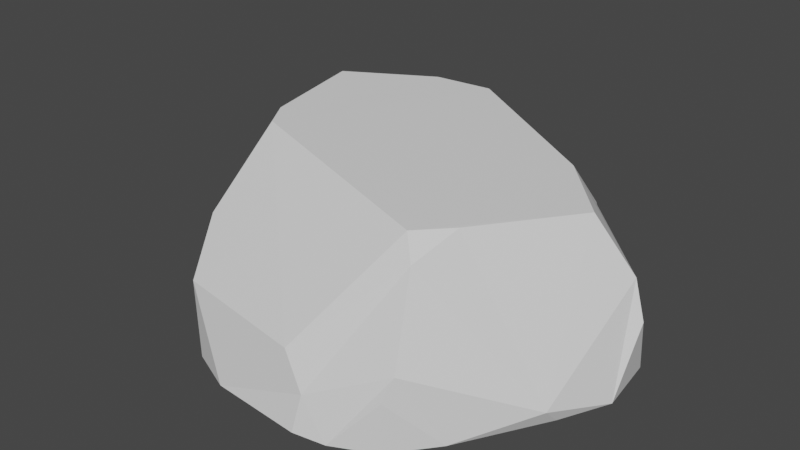 # Source: track_chip.blend  (saved by Blender 2.91.10; exported with 4.5.12 LTS)
import bpy
from mathutils import Matrix  # noqa: F401  (used for matrix-valued properties, if any)

bpy.ops.wm.read_factory_settings(use_empty=True)
scene = bpy.context.scene
scene.name = 'Scene'

# ---- collections
col_collection = bpy.data.collections.new('Collection'); scene.collection.children.link(col_collection)

# ---- materials (node trees are filled in below, after node groups)
mat_default_obj = bpy.data.materials.new('Default OBJ')
mat_default_obj.use_transparent_shadow = False

# ---- material node trees
mat_default_obj.use_nodes = True; mat_default_obj.node_tree.nodes.clear()
_N = mat_default_obj.node_tree.nodes; _L = mat_default_obj.node_tree.links
n0 = _N.new('ShaderNodeBsdfPrincipled'); n0.name = 'Principled BSDF'; n0.location = (10, 300)
n0.distribution = 'GGX'
n0.subsurface_method = 'BURLEY'
n0.inputs[3].default_value = 1.45
n0.inputs[27].default_value = (0.0, 0.0, 0.0, 1.0)
n0.inputs[28].default_value = 1.0
n1 = _N.new('ShaderNodeOutputMaterial'); n1.name = 'Material Output'; n1.location = (300, 300)
_L.new(n0.outputs[0], n1.inputs[0])
n1.is_active_output = True

# ---- world
world_world = bpy.data.worlds.new('World'); scene.world = world_world
world_world.use_nodes = True; world_world.node_tree.nodes.clear()
_N = world_world.node_tree.nodes; _L = world_world.node_tree.links
n0 = _N.new('ShaderNodeOutputWorld'); n0.name = 'World Output'; n0.location = (300, 300)
n1 = _N.new('ShaderNodeBackground'); n1.name = 'Background'; n1.location = (10, 300)
n1.inputs[0].default_value = (0.05088, 0.05088, 0.05088, 1.0)
_L.new(n1.outputs[0], n0.inputs[0])
n0.is_active_output = True
world_world.color = (0.05088, 0.05088, 0.05088)
world_world.use_sun_shadow = False
world_world.sun_shadow_jitter_overblur = 0.0

# ---- meshes
me_chip = bpy.data.meshes.new('chip')
me_chip.from_pydata([(0.4099, 0.5161, -0.4751), (-0.2555, 0.3664, -0.5762), (0.1569, 0.754, -0.1109), (0.5028, -0.3608, 0.05973), (0.5396, -0.2834, -0.2921), (0.8676, -0.02829, -0.1038), (0.5044, 0.6833, -0.1255), (0.6003, 0.572, 0.1233), (0.7744, 0.3328, 0.0629), (-0.456, 0.2928, -0.3522), (-0.5736, -0.1901, -0.3252), (-0.5049, 0.3673, 0.008882), (-0.5025, -0.455, -0.06043), (0.1308, -0.5052, -0.3125), (0.2964, -0.5213, 0.1222), (-0.1416, -0.3215, -0.558), (-0.5736, -0.1901, -0.3252), (-0.3685, -0.08009, -0.5934), (0.5092, -0.1693, -0.46), (0.02431, -0.3939, -0.5336), (-0.2555, 0.3664, -0.5762), (0.6984, 0.01815, -0.4312), (-0.1416, -0.3215, -0.558), (0.4099, 0.5161, -0.4751), (-0.3046, 0.2801, -0.5836), (-0.3685, -0.08009, -0.5934), (0.494, 0.3913, -0.462), (0.5044, 0.6833, -0.1255), (0.2346, 0.7742, 0.005039), (0.3388, 0.7891, 0.122), (0.494, 0.3913, -0.462), (0.7744, 0.3328, 0.0629), (0.6984, 0.01815, -0.4312), (0.6015, -0.2952, 0.1216), (0.8676, -0.02829, -0.1038), (0.8297, -0.1214, 0.1211), (0.1308, -0.5052, -0.3125), (0.02431, -0.3939, -0.5336), (0.5092, -0.1693, -0.46), (0.1308, -0.5052, -0.3125), (-0.5025, -0.455, -0.06043), (-0.5249, -0.3352, -0.302), (-0.5025, -0.455, -0.06043), (-0.6735, -0.3278, -0.0353), (-0.5249, -0.3352, -0.302), (-0.6284, 0.02089, 0.124), (-0.5049, 0.3673, 0.008882), (-0.6735, -0.3278, -0.0353), (-0.4542, 0.2662, 0.1236), (-0.5049, 0.3673, 0.008882), (-0.6284, 0.02089, 0.124), (0.1569, 0.754, -0.1109), (-0.3509, 0.5515, -0.301), (-0.3168, 0.6816, -0.1242), (0.8591, 0.101, 0.1204), (0.8297, -0.1214, 0.1211), (0.8676, -0.02829, -0.1038), (-0.1074, 0.7815, 0.123), (0.2237, 0.8082, 0.122), (0.2346, 0.7742, 0.005039), (0.1569, 0.754, -0.1109), (-0.3168, 0.6816, -0.1242), (-0.1074, 0.7815, 0.123), (-0.6284, 0.02089, 0.124), (-0.6735, -0.3278, -0.0353), (-0.7201, -0.3527, 0.1242), (0.5396, -0.2834, -0.2921), (0.5092, -0.1693, -0.46), (0.8214, -0.0434, -0.2326), (0.6984, 0.01815, -0.4312), (0.7744, 0.3328, 0.0629), (0.8214, -0.0434, -0.2326), (-0.3685, -0.08009, -0.5934), (-0.5736, -0.1901, -0.3252), (-0.456, 0.2928, -0.3522), (-0.3685, -0.08009, -0.5934), (-0.456, 0.2928, -0.3522), (-0.3046, 0.2801, -0.5836), (-0.2555, 0.3664, -0.5762), (-0.3509, 0.5515, -0.301), (0.1569, 0.754, -0.1109), (-0.6176, -0.4058, 0.1174), (-0.7201, -0.3527, 0.1242), (-0.6735, -0.3278, -0.0353), (-0.3536, -0.4667, 0.1235), (-0.5025, -0.455, -0.06043), (0.2964, -0.5213, 0.1222), (0.2323, -0.5065, -0.1601), (0.5187, -0.3162, -0.2831), (0.5028, -0.3608, 0.05973), (0.5092, -0.1693, -0.46), (0.5187, -0.3162, -0.2831), (0.2247, -0.5206, -0.2287), (0.6003, 0.572, 0.1233), (0.7755, 0.2751, 0.1213), (0.7744, 0.3328, 0.0629), (0.8214, -0.0434, -0.2326), (0.7744, 0.3328, 0.0629), (0.8591, 0.101, 0.1204), (-0.7201, -0.3527, 0.1242), (-0.6176, -0.4058, 0.1174), (-0.3536, -0.4667, 0.1235), (0.5092, -0.1693, -0.46), (0.6984, 0.01815, -0.4312), (0.8214, -0.0434, -0.2326), (-0.3168, 0.6816, -0.1242), (-0.2713, 0.7111, 0.1233), (-0.1074, 0.7815, 0.123), (-0.5249, -0.3352, -0.302), (-0.1416, -0.3215, -0.558), (0.1308, -0.5052, -0.3125), (-0.5249, -0.3352, -0.302), (-0.5736, -0.1901, -0.3252), (-0.1416, -0.3215, -0.558), (0.4853, 0.7189, -0.04926), (0.5044, 0.6833, -0.1255), (0.3388, 0.7891, 0.122), (0.2964, -0.5213, 0.1222), (0.2323, -0.5065, -0.1601), (0.5028, -0.3608, 0.05973), (-0.2713, 0.7111, 0.1233), (-0.3168, 0.6816, -0.1242), (-0.5049, 0.3673, 0.008882), (-0.3168, 0.6816, -0.1242), (-0.3509, 0.5515, -0.301), (-0.5049, 0.3673, 0.008882), (0.4853, 0.7189, -0.04926), (0.6003, 0.572, 0.1233), (0.5044, 0.6833, -0.1255), (0.3388, 0.7891, 0.122), (0.4819, 0.7203, 0.1218), (0.4853, 0.7189, -0.04926), (0.02431, -0.3939, -0.5336), (0.1308, -0.5052, -0.3125), (-0.1416, -0.3215, -0.558), (0.4819, 0.7203, 0.1218), (0.6003, 0.572, 0.1233), (0.4853, 0.7189, -0.04926), (-0.3509, 0.5515, -0.301), (-0.3046, 0.2801, -0.5836), (-0.456, 0.2928, -0.3522), (-0.3509, 0.5515, -0.301), (-0.456, 0.2928, -0.3522), (-0.5049, 0.3673, 0.008882), (0.5396, -0.2834, -0.2921), (0.8214, -0.0434, -0.2326), (0.8676, -0.02829, -0.1038), (0.8676, -0.02829, -0.1038), (0.8214, -0.0434, -0.2326), (0.8591, 0.101, 0.1204), (0.2346, 0.7742, 0.005039), (0.2237, 0.8082, 0.122), (0.3388, 0.7891, 0.122), (-0.3633, 0.5849, 0.1235), (-0.5049, 0.3673, 0.008882), (-0.3672, 0.4396, 0.1235), (-0.3046, 0.2801, -0.5836), (-0.3509, 0.5515, -0.301), (-0.2555, 0.3664, -0.5762), (-0.3536, -0.4667, 0.1235), (-0.6176, -0.4058, 0.1174), (-0.5025, -0.455, -0.06043), (-0.5025, -0.455, -0.06043), (-0.6176, -0.4058, 0.1174), (-0.6735, -0.3278, -0.0353), (-0.5049, 0.3673, 0.008882), (-0.3633, 0.5849, 0.1235), (-0.2713, 0.7111, 0.1233), (0.5044, 0.6833, -0.1255), (0.4519, 0.5515, -0.3965), (0.2346, 0.7742, 0.005039), (0.7744, 0.3328, 0.0629), (0.4519, 0.5515, -0.3965), (0.5044, 0.6833, -0.1255), (0.1308, -0.5052, -0.3125), (0.5092, -0.1693, -0.46), (0.2247, -0.5206, -0.2287), (0.2964, -0.5213, 0.1222), (0.1308, -0.5052, -0.3125), (0.2323, -0.5065, -0.1601), (-0.4542, 0.2662, 0.1236), (-0.3672, 0.4396, 0.1235), (-0.5049, 0.3673, 0.008882), (0.1569, 0.754, -0.1109), (0.4519, 0.5515, -0.3965), (0.4099, 0.5161, -0.4751), (0.4519, 0.5515, -0.3965), (0.7744, 0.3328, 0.0629), (0.494, 0.3913, -0.462), (0.5028, -0.3608, 0.05973), (0.5187, -0.3162, -0.2831), (0.5396, -0.2834, -0.2921), (0.5187, -0.3162, -0.2831), (0.5092, -0.1693, -0.46), (0.5396, -0.2834, -0.2921), (-0.5736, -0.1901, -0.3252), (-0.6735, -0.3278, -0.0353), (-0.5049, 0.3673, 0.008882), (-0.5249, -0.3352, -0.302), (-0.6735, -0.3278, -0.0353), (-0.5736, -0.1901, -0.3252), (0.4099, 0.5161, -0.4751), (0.4519, 0.5515, -0.3965), (0.494, 0.3913, -0.462), (0.6015, -0.2952, 0.1216), (0.2964, -0.5213, 0.1222), (0.5028, -0.3608, 0.05973), (0.6015, -0.2952, 0.1216), (0.5028, -0.3608, 0.05973), (0.8676, -0.02829, -0.1038), (0.4519, 0.5515, -0.3965), (0.1569, 0.754, -0.1109), (0.2346, 0.7742, 0.005039), (0.2346, 0.7742, 0.005039), (0.1569, 0.754, -0.1109), (-0.1074, 0.7815, 0.123), (0.2247, -0.5206, -0.2287), (0.5187, -0.3162, -0.2831), (0.2323, -0.5065, -0.1601), (0.1308, -0.5052, -0.3125), (0.2247, -0.5206, -0.2287), (0.2323, -0.5065, -0.1601), (0.7744, 0.3328, 0.0629), (0.7755, 0.2751, 0.1213), (0.8591, 0.101, 0.1204), (-0.3536, -0.4667, 0.1235), (0.2964, -0.5213, 0.1222), (0.1884, -0.4122, 0.1238), (-0.2382, -0.3926, 0.124), (0.2964, -0.5213, 0.1222), (0.6015, -0.2952, 0.1216), (0.4776, -0.2795, 0.1237), (0.1884, -0.4122, 0.1238), (0.6015, -0.2952, 0.1216), (0.8297, -0.1214, 0.1211), (0.6645, -0.128, 0.1236), (0.4776, -0.2795, 0.1237), (0.8297, -0.1214, 0.1211), (0.8591, 0.101, 0.1204), (0.7177, 0.03744, 0.1235), (0.6645, -0.128, 0.1236), (0.8591, 0.101, 0.1204), (0.7755, 0.2751, 0.1213), (0.6913, 0.1557, 0.1236), (0.7177, 0.03744, 0.1235), (0.7755, 0.2751, 0.1213), (0.6003, 0.572, 0.1233), (0.519, 0.4743, 0.1238), (0.6913, 0.1557, 0.1236), (0.6003, 0.572, 0.1233), (0.4819, 0.7203, 0.1218), (0.3716, 0.6257, 0.1237), (0.519, 0.4743, 0.1238), (0.4819, 0.7203, 0.1218), (0.3388, 0.7891, 0.122), (0.2789, 0.6596, 0.1237), (0.3716, 0.6257, 0.1237), (0.3388, 0.7891, 0.122), (0.2237, 0.8082, 0.122), (0.1512, 0.6705, 0.1238), (0.2789, 0.6596, 0.1237), (0.2237, 0.8082, 0.122), (-0.1074, 0.7815, 0.123), (-0.06363, 0.6458, 0.1239), (0.1512, 0.6705, 0.1238), (-0.1074, 0.7815, 0.123), (-0.2713, 0.7111, 0.1233), (-0.2119, 0.5824, 0.1239), (-0.06363, 0.6458, 0.1239), (-0.2713, 0.7111, 0.1233), (-0.3633, 0.5849, 0.1235), (-0.3005, 0.4775, 0.124), (-0.2119, 0.5824, 0.1239), (-0.3633, 0.5849, 0.1235), (-0.3672, 0.4396, 0.1235), (-0.3434, 0.3456, 0.124), (-0.3005, 0.4775, 0.124), (-0.3672, 0.4396, 0.1235), (-0.4542, 0.2662, 0.1236), (-0.4167, 0.1822, 0.124), (-0.3434, 0.3456, 0.124), (-0.4542, 0.2662, 0.1236), (-0.6284, 0.02089, 0.124), (-0.5112, -0.02921, 0.1241), (-0.4167, 0.1822, 0.124), (-0.6284, 0.02089, 0.124), (-0.7201, -0.3527, 0.1242), (-0.5077, -0.2759, 0.1241), (-0.5112, -0.02921, 0.1241), (-0.7201, -0.3527, 0.1242), (-0.3536, -0.4667, 0.1235), (-0.2382, -0.3926, 0.124), (-0.5077, -0.2759, 0.1241), (-0.2382, -0.3926, 0.124), (0.1884, -0.4122, 0.1238), (0.519, 0.4743, 0.1238), (-0.5077, -0.2759, 0.1241), (0.1884, -0.4122, 0.1238), (0.4776, -0.2795, 0.1237), (0.519, 0.4743, 0.1238), (0.4776, -0.2795, 0.1237), (0.6645, -0.128, 0.1236), (0.519, 0.4743, 0.1238), (0.6645, -0.128, 0.1236), (0.7177, 0.03744, 0.1235), (0.519, 0.4743, 0.1238), (0.7177, 0.03744, 0.1235), (0.6913, 0.1557, 0.1236), (0.519, 0.4743, 0.1238), (0.3716, 0.6257, 0.1237), (0.2789, 0.6596, 0.1237), (0.519, 0.4743, 0.1238), (0.2789, 0.6596, 0.1237), (0.1512, 0.6705, 0.1238), (0.519, 0.4743, 0.1238), (-0.06363, 0.6458, 0.1239), (-0.06363, 0.6458, 0.1239), (-0.2119, 0.5824, 0.1239), (0.519, 0.4743, 0.1238), (-0.2119, 0.5824, 0.1239), (-0.3005, 0.4775, 0.124), (0.519, 0.4743, 0.1238), (-0.3005, 0.4775, 0.124), (-0.3434, 0.3456, 0.124), (0.519, 0.4743, 0.1238), (-0.4167, 0.1822, 0.124), (-0.5112, -0.02921, 0.1241), (-0.5112, -0.02921, 0.1241), (-0.5077, -0.2759, 0.1241), (0.519, 0.4743, 0.1238)], [], [(0, 1, 2), (3, 4, 5), (6, 7, 8), (9, 10, 11), (12, 13, 14), (15, 16, 17), (18, 19, 20), (18, 20, 21), (20, 19, 22), (20, 23, 21), (20, 22, 24), (22, 25, 24), (21, 23, 26), (27, 28, 29), (30, 31, 32), (33, 34, 35), (36, 37, 38), (39, 40, 41), (42, 43, 44), (45, 46, 47), (48, 49, 50), (51, 52, 53), (54, 55, 56), (57, 58, 59), (60, 61, 62), (63, 64, 65), (66, 67, 68), (69, 70, 71), (72, 73, 74), (75, 76, 77), (78, 79, 80), (81, 82, 83), (84, 85, 86), (87, 88, 89), (90, 91, 92), (93, 94, 95), (96, 97, 98), (99, 100, 101), (102, 103, 104), (105, 106, 107), (108, 109, 110), (111, 112, 113), (114, 115, 116), (117, 118, 119), (120, 121, 122), (123, 124, 125), (126, 127, 128), (129, 130, 131), (132, 133, 134), (135, 136, 137), (138, 139, 140), (141, 142, 143), (144, 145, 146), (147, 148, 149), (150, 151, 152), (153, 154, 155), (156, 157, 158), (159, 160, 161), (162, 163, 164), (165, 166, 167), (168, 169, 170), (171, 172, 173), (174, 175, 176), (177, 178, 179), (180, 181, 182), (183, 184, 185), (186, 187, 188), (189, 190, 191), (192, 193, 194), (195, 196, 197), (198, 199, 200), (201, 202, 203), (204, 205, 206), (207, 208, 209), (210, 211, 212), (213, 214, 215), (216, 217, 218), (219, 220, 221), (222, 223, 224), (225, 226, 227), (225, 227, 228), (229, 230, 231), (229, 231, 232), (233, 234, 235), (233, 235, 236), (237, 238, 239), (237, 239, 240), (241, 242, 243), (241, 243, 244), (245, 246, 247), (245, 247, 248), (249, 250, 251), (249, 251, 252), (253, 254, 255), (253, 255, 256), (257, 258, 259), (257, 259, 260), (261, 262, 263), (261, 263, 264), (265, 266, 267), (265, 267, 268), (269, 270, 271), (269, 271, 272), (273, 274, 275), (273, 275, 276), (277, 278, 279), (277, 279, 280), (281, 282, 283), (281, 283, 284), (285, 286, 287), (285, 287, 288), (289, 290, 291), (289, 291, 292), (293, 294, 295), (296, 293, 295), (297, 298, 299), (300, 301, 302), (303, 304, 305), (306, 307, 308), (309, 310, 311), (312, 313, 314), (313, 315, 314), (316, 317, 318), (319, 320, 321), (322, 323, 324), (323, 325, 324), (325, 326, 324), (327, 328, 329)])
_uv = me_chip.uv_layers.new(name='UVMap')
_uv.uv.foreach_set('vector', [0.01967, 0.8577, 0.0224, 0.6553, 0.15, 0.8124, 0.2058, 0.1772, 0.09698, 0.1797, 0.1573, 0.06543, 0.1429, 0.88, 0.2163, 0.9133, 0.1685, 0.9974, 0.09875, 0.593, 0.1169, 0.4634, 0.198, 0.6187, 0.1974, 0.4146, 0.1068, 0.2744, 0.2415, 0.2231, 0.01779, 0.3428, 0.1169, 0.4634, 0.02536, 0.4829, 0.5684, 0.05225, 0.7734, 0.01172, 0.812, 0.3237, 0.5684, 0.05225, 0.812, 0.3237, 0.4792, 0.106, 0.812, 0.3237, 0.7734, 0.01172, 0.8306, 0.05371, 0.812, 0.3237, 0.5449, 0.3203, 0.4792, 0.106, 0.812, 0.3237, 0.8306, 0.05371, 0.8389, 0.2959, 0.8306, 0.05371, 0.8955, 0.1655, 0.8389, 0.2959, 0.4792, 0.106, 0.5449, 0.3203, 0.5239, 0.2656, 0.1429, 0.88, 0.1814, 0.8232, 0.2195, 0.8434, 0.01139, 0.01904, 0.1497, 0.008301, 0.01208, 0.1157, 0.2391, 0.1494, 0.1573, 0.06543, 0.2374, 0.09326, 0.1068, 0.2744, 0.01642, 0.2983, 0.01366, 0.1812, 0.1068, 0.2744, 0.1974, 0.4146, 0.1234, 0.4351, 0.1974, 0.4146, 0.2058, 0.4482, 0.1234, 0.4351, 0.2385, 0.5413, 0.198, 0.6187, 0.2058, 0.4482, 0.2394, 0.6082, 0.198, 0.6187, 0.2385, 0.5413, 0.15, 0.8124, 0.1149, 0.667, 0.1654, 0.6973, 0.2361, 0.04932, 0.2374, 0.09326, 0.1573, 0.06543, 0.2305, 0.7531, 0.2205, 0.8224, 0.1814, 0.8232, 0.15, 0.8124, 0.1654, 0.6973, 0.2305, 0.7531, 0.2385, 0.5413, 0.2058, 0.4482, 0.243, 0.4526, 0.09698, 0.1797, 0.01366, 0.1812, 0.1058, 0.0918, 0.01208, 0.1157, 0.1497, 0.008301, 0.1058, 0.0918, 0.02536, 0.4829, 0.1169, 0.4634, 0.09875, 0.593, 0.02536, 0.4829, 0.09875, 0.593, 0.02652, 0.6133, 0.0224, 0.6553, 0.1149, 0.667, 0.15, 0.8124, 0.2468, 0.4292, 0.243, 0.4526, 0.2058, 0.4482, 0.2452, 0.3594, 0.1974, 0.4146, 0.2415, 0.2231, 0.1549, 0.2578, 0.09753, 0.1807, 0.2058, 0.1772, 0.01366, 0.1812, 0.09753, 0.1807, 0.1293, 0.2617, 0.2163, 0.9133, 0.2164, 0.9952, 0.1685, 0.9974, 0.1058, 0.0918, 0.1497, 0.008301, 0.2361, 0.04932, 0.243, 0.4526, 0.2468, 0.4292, 0.2452, 0.3594, 0.01366, 0.1812, 0.01208, 0.1157, 0.1058, 0.0918, 0.1654, 0.6973, 0.2334, 0.72, 0.2305, 0.7531, 0.1234, 0.4351, 0.01779, 0.3428, 0.1068, 0.2744, 0.1234, 0.4351, 0.1169, 0.4634, 0.01779, 0.3428, 0.1683, 0.8722, 0.1429, 0.88, 0.2195, 0.8434, 0.2415, 0.2231, 0.1549, 0.2578, 0.2058, 0.1772, 0.2334, 0.72, 0.1654, 0.6973, 0.198, 0.6187, 0.1654, 0.6973, 0.1149, 0.667, 0.198, 0.6187, 0.1683, 0.8722, 0.2163, 0.9133, 0.1429, 0.88, 0.2195, 0.8434, 0.2181, 0.8734, 0.1683, 0.8722, 0.01642, 0.2983, 0.1068, 0.2744, 0.01779, 0.3428, 0.2181, 0.8734, 0.2163, 0.9133, 0.1683, 0.8722, 0.1149, 0.667, 0.02652, 0.6133, 0.09875, 0.593, 0.1149, 0.667, 0.09875, 0.593, 0.198, 0.6187, 0.09698, 0.1797, 0.1058, 0.0918, 0.1573, 0.06543, 0.1573, 0.06543, 0.1058, 0.0918, 0.2361, 0.04932, 0.1814, 0.8232, 0.2205, 0.8224, 0.2195, 0.8434, 0.2334, 0.6853, 0.198, 0.6187, 0.2385, 0.6536, 0.02652, 0.6133, 0.1149, 0.667, 0.0224, 0.6553, 0.2452, 0.3594, 0.2468, 0.4292, 0.1974, 0.4146, 0.1974, 0.4146, 0.2468, 0.4292, 0.2058, 0.4482, 0.198, 0.6187, 0.2334, 0.6853, 0.2334, 0.72, 0.1429, 0.88, 0.05112, 0.8859, 0.1814, 0.8232, 0.1685, 0.9974, 0.05112, 0.8859, 0.1429, 0.88, 0.1068, 0.2744, 0.01366, 0.1812, 0.1293, 0.2617, 0.2415, 0.2231, 0.1068, 0.2744, 0.1549, 0.2578, 0.2394, 0.6082, 0.2385, 0.6536, 0.198, 0.6187, 0.15, 0.8124, 0.05112, 0.8859, 0.01967, 0.8577, 0.05112, 0.8859, 0.1685, 0.9974, 0.01839, 0.9906, 0.2058, 0.1772, 0.09753, 0.1807, 0.09698, 0.1797, 0.09753, 0.1807, 0.01366, 0.1812, 0.09698, 0.1797, 0.1169, 0.4634, 0.2058, 0.4482, 0.198, 0.6187, 0.1234, 0.4351, 0.2058, 0.4482, 0.1169, 0.4634, 0.01967, 0.8577, 0.05112, 0.8859, 0.01839, 0.9906, 0.2391, 0.1494, 0.2415, 0.2231, 0.2058, 0.1772, 0.2391, 0.1494, 0.2058, 0.1772, 0.1573, 0.06543, 0.05112, 0.8859, 0.15, 0.8124, 0.1814, 0.8232, 0.1814, 0.8232, 0.15, 0.8124, 0.2305, 0.7531, 0.1293, 0.2617, 0.09753, 0.1807, 0.1549, 0.2578, 0.1068, 0.2744, 0.1293, 0.2617, 0.1549, 0.2578, 0.1497, 0.008301, 0.235, 0.006836, 0.2361, 0.04932, 0.5327, 0.3652, 0.8135, 0.4199, 0.7549, 0.4531, 0.5327, 0.3652, 0.7549, 0.4531, 0.5723, 0.4106, 0.8135, 0.4199, 0.915, 0.5515, 0.8608, 0.5435, 0.8135, 0.4199, 0.8608, 0.5435, 0.7549, 0.4531, 0.915, 0.5515, 0.9907, 0.6521, 0.9219, 0.6294, 0.915, 0.5515, 0.9219, 0.6294, 0.8608, 0.5435, 0.9907, 0.6521, 0.9766, 0.7493, 0.9243, 0.7056, 0.9907, 0.6521, 0.9243, 0.7056, 0.9219, 0.6294, 0.9766, 0.7493, 0.9204, 0.8127, 0.8994, 0.7523, 0.9766, 0.7493, 0.8994, 0.7523, 0.9243, 0.7056, 0.9204, 0.8127, 0.811, 0.9171, 0.7886, 0.8662, 0.9204, 0.8127, 0.7886, 0.8662, 0.8994, 0.7523, 0.811, 0.9171, 0.7437, 0.9655, 0.7085, 0.9124, 0.811, 0.9171, 0.7085, 0.9124, 0.7886, 0.8662, 0.7437, 0.9655, 0.6748, 0.9774, 0.665, 0.9156, 0.7437, 0.9655, 0.665, 0.9156, 0.7085, 0.9124, 0.6748, 0.9774, 0.624, 0.9717, 0.6099, 0.9051, 0.6748, 0.9774, 0.6099, 0.9051, 0.665, 0.9156, 0.624, 0.9717, 0.4878, 0.921, 0.5225, 0.869, 0.624, 0.9717, 0.5225, 0.869, 0.6099, 0.9051, 0.4878, 0.921, 0.427, 0.8718, 0.4675, 0.8246, 0.4878, 0.921, 0.4675, 0.8246, 0.5225, 0.869, 0.427, 0.8718, 0.4033, 0.8076, 0.4426, 0.7698, 0.427, 0.8718, 0.4426, 0.7698, 0.4675, 0.8246, 0.4033, 0.8076, 0.4189, 0.7458, 0.4402, 0.7092, 0.4033, 0.8076, 0.4402, 0.7092, 0.4426, 0.7698, 0.4189, 0.7458, 0.4031, 0.6624, 0.4287, 0.6316, 0.4189, 0.7458, 0.4287, 0.6316, 0.4402, 0.7092, 0.4031, 0.6624, 0.3586, 0.5381, 0.4141, 0.531, 0.4031, 0.6624, 0.4141, 0.531, 0.4287, 0.6316, 0.3586, 0.5381, 0.3645, 0.3696, 0.4451, 0.4277, 0.3586, 0.5381, 0.4451, 0.4277, 0.4141, 0.531, 0.3645, 0.3696, 0.5327, 0.3652, 0.5723, 0.4106, 0.3645, 0.3696, 0.5723, 0.4106, 0.4451, 0.4277, 0.5723, 0.4106, 0.7549, 0.4531, 0.7886, 0.8662, 0.4451, 0.4277, 0.5723, 0.4106, 0.7886, 0.8662, 0.7549, 0.4531, 0.8608, 0.5435, 0.7886, 0.8662, 0.8608, 0.5435, 0.9219, 0.6294, 0.7886, 0.8662, 0.9219, 0.6294, 0.9243, 0.7056, 0.7886, 0.8662, 0.9243, 0.7056, 0.8994, 0.7523, 0.7886, 0.8662, 0.7085, 0.9124, 0.665, 0.9156, 0.7886, 0.8662, 0.665, 0.9156, 0.6099, 0.9051, 0.7886, 0.8662, 0.6099, 0.9051, 0.5225, 0.869, 0.7886, 0.8662, 0.5225, 0.869, 0.4675, 0.8246, 0.7886, 0.8662, 0.4675, 0.8246, 0.4426, 0.7698, 0.7886, 0.8662, 0.4426, 0.7698, 0.4402, 0.7092, 0.7886, 0.8662, 0.4402, 0.7092, 0.4287, 0.6316, 0.7886, 0.8662, 0.4287, 0.6316, 0.4141, 0.531, 0.7886, 0.8662, 0.4141, 0.531, 0.4451, 0.4277, 0.7886, 0.8662])
me_chip.materials.append(mat_default_obj)
me_chip.use_remesh_fix_poles = True
me_chip.use_remesh_preserve_attributes = False
me_chip.use_mirror_vertex_groups = False
me_chip.update()

# ---- objects
ob_chip = bpy.data.objects.new('chip', me_chip)

# ---- transforms, parenting, visibility, modifiers, constraints
ob_chip.location = (0.0, 0.0, 0.0)
ob_chip.rotation_euler = (3.142, -0.0, 0.0)
ob_chip.lineart.crease_threshold = 0.0

# ---- collection membership
col_collection.objects.link(ob_chip)

# ---- scene / render settings (as saved in the file)
scene.frame_start = 1; scene.frame_end = 250; scene.frame_set(1)
scene.render.engine = 'BLENDER_EEVEE_NEXT'
scene.cycles.use_denoising = False
scene.cycles.samples = 128
scene.cycles.sampling_pattern = 'TABULATED_SOBOL'
scene.cycles.use_adaptive_sampling = False
scene.cycles.use_light_tree = False
scene.view_settings.view_transform = 'Filmic'
bpy.context.view_layer.update()

# ---- added for rendering (the .blend has no active camera and no usable light): camera, sun
cam_auto = bpy.data.cameras.new('AutoCamera')
cam_auto.lens = 50.0
cam_auto.sensor_width = 36.0
cam_auto.clip_end = 1000.0
ob_auto_camera = bpy.data.objects.new('AutoCamera', cam_auto)
scene.collection.objects.link(ob_auto_camera)
ob_auto_camera.location = (2.10147, -2.57667, 1.85675)
ob_auto_camera.rotation_euler = (1.09748, -7.21219e-08, 0.694738)
scene.camera = ob_auto_camera
light_auto_sun = bpy.data.lights.new('AutoSun', 'SUN')
light_auto_sun.energy = 3.0
light_auto_sun.angle = 0.0523599
ob_auto_sun = bpy.data.objects.new('AutoSun', light_auto_sun)
scene.collection.objects.link(ob_auto_sun)
ob_auto_sun.rotation_euler = (0.872665, 0.174533, 0.523599)
bpy.context.view_layer.update()
